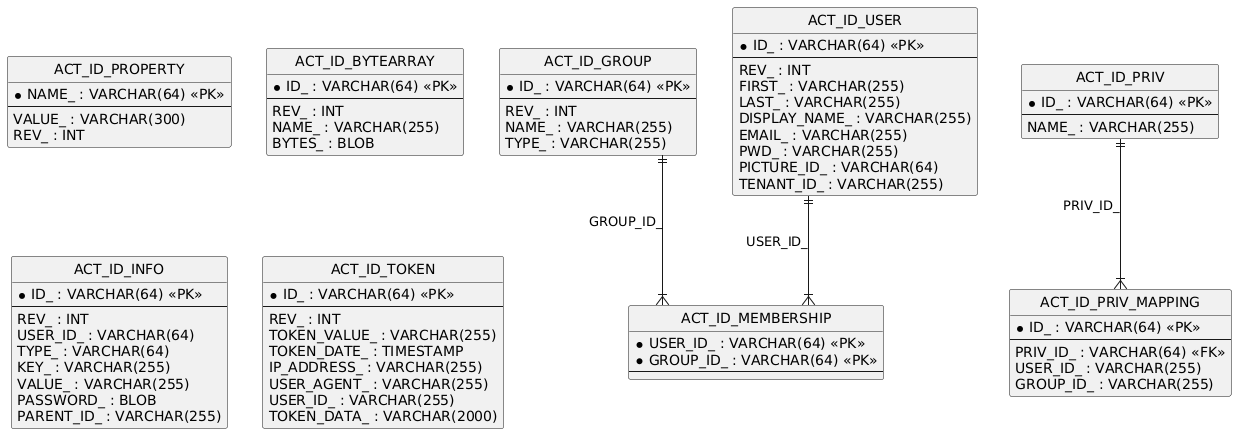

The diagram above was rendered by PlantUML. Its source (embedded in the PNG):
@startuml
hide circle
skinparam linetype ortho

entity "ACT_ID_PROPERTY" as ACT_ID_PROPERTY {
  * NAME_ : VARCHAR(64) <<PK>>
  --
  VALUE_ : VARCHAR(300)
  REV_ : INT
}

entity "ACT_ID_BYTEARRAY" as ACT_ID_BYTEARRAY {
  * ID_ : VARCHAR(64) <<PK>>
  --
  REV_ : INT
  NAME_ : VARCHAR(255)
  BYTES_ : BLOB
}

entity "ACT_ID_GROUP" as ACT_ID_GROUP {
  * ID_ : VARCHAR(64) <<PK>>
  --
  REV_ : INT
  NAME_ : VARCHAR(255)
  TYPE_ : VARCHAR(255)
}

entity "ACT_ID_MEMBERSHIP" as ACT_ID_MEMBERSHIP {
  * USER_ID_ : VARCHAR(64) <<PK>>
  * GROUP_ID_ : VARCHAR(64) <<PK>>
  --
}

entity "ACT_ID_USER" as ACT_ID_USER {
  * ID_ : VARCHAR(64) <<PK>>
  --
  REV_ : INT
  FIRST_ : VARCHAR(255)
  LAST_ : VARCHAR(255)
  DISPLAY_NAME_ : VARCHAR(255)
  EMAIL_ : VARCHAR(255)
  PWD_ : VARCHAR(255)
  PICTURE_ID_ : VARCHAR(64)
  TENANT_ID_ : VARCHAR(255)
}

entity "ACT_ID_INFO" as ACT_ID_INFO {
  * ID_ : VARCHAR(64) <<PK>>
  --
  REV_ : INT
  USER_ID_ : VARCHAR(64)
  TYPE_ : VARCHAR(64)
  KEY_ : VARCHAR(255)
  VALUE_ : VARCHAR(255)
  PASSWORD_ : BLOB
  PARENT_ID_ : VARCHAR(255)
}

entity "ACT_ID_TOKEN" as ACT_ID_TOKEN {
  * ID_ : VARCHAR(64) <<PK>>
  --
  REV_ : INT
  TOKEN_VALUE_ : VARCHAR(255)
  TOKEN_DATE_ : TIMESTAMP
  IP_ADDRESS_ : VARCHAR(255)
  USER_AGENT_ : VARCHAR(255)
  USER_ID_ : VARCHAR(255)
  TOKEN_DATA_ : VARCHAR(2000)
}

entity "ACT_ID_PRIV" as ACT_ID_PRIV {
  * ID_ : VARCHAR(64) <<PK>>
  --
  NAME_ : VARCHAR(255)
}

entity "ACT_ID_PRIV_MAPPING" as ACT_ID_PRIV_MAPPING {
  * ID_ : VARCHAR(64) <<PK>>
  --
  PRIV_ID_ : VARCHAR(64) <<FK>>
  USER_ID_ : VARCHAR(255)
  GROUP_ID_ : VARCHAR(255)
}

ACT_ID_GROUP ||--|{ ACT_ID_MEMBERSHIP : "GROUP_ID_"
ACT_ID_USER ||--|{ ACT_ID_MEMBERSHIP : "USER_ID_"
ACT_ID_PRIV ||--|{ ACT_ID_PRIV_MAPPING : "PRIV_ID_"
@enduml